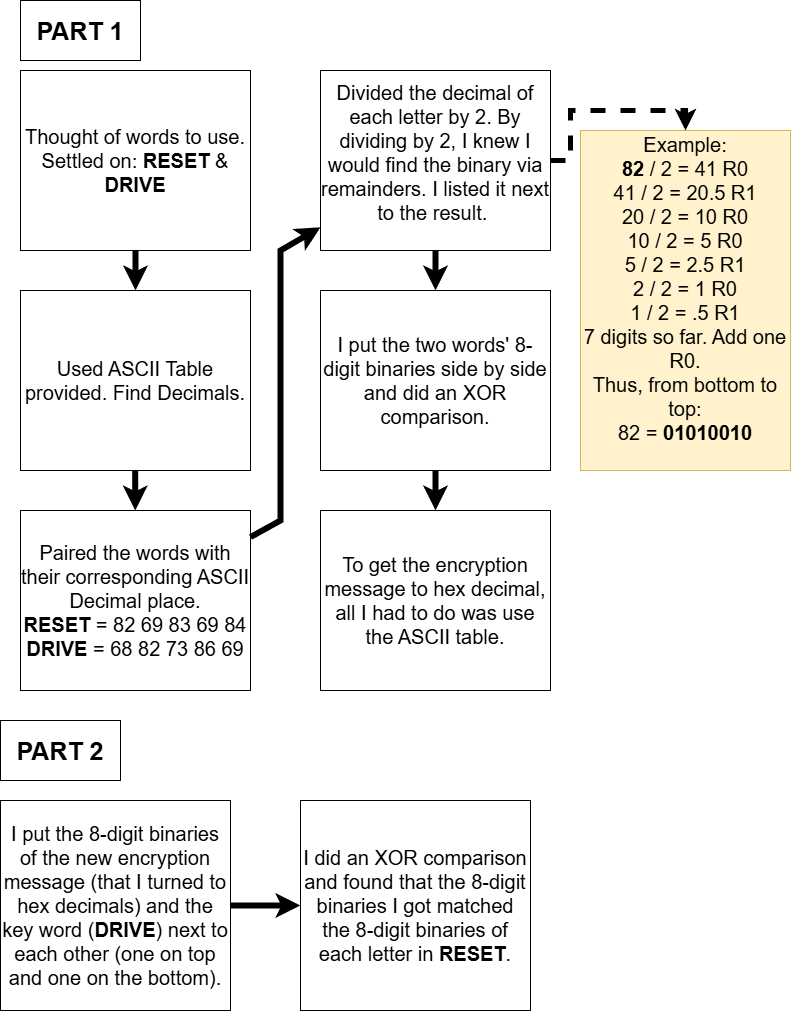

The diagram above was exported from draw.io. Its source (the exported page's mxGraphModel, read from the mxfile embedded in the PNG):
<mxGraphModel dx="1668" dy="899" grid="1" gridSize="10" guides="1" tooltips="1" connect="1" arrows="1" fold="1" page="1" pageScale="1" pageWidth="850" pageHeight="1100" math="0" shadow="0">
  <root>
    <mxCell id="0" />
    <mxCell id="1" parent="0" />
    <mxCell id="nPwBjIHJBBnww_pnVhFz-1" value="&lt;font style=&quot;font-size: 20px;&quot;&gt;Thought of words to use. Settled on: &lt;b style=&quot;&quot;&gt;RESET &lt;/b&gt;&amp;amp; &lt;b style=&quot;&quot;&gt;DRIVE&lt;/b&gt;&lt;/font&gt;" style="rounded=0;whiteSpace=wrap;html=1;" vertex="1" parent="1">
      <mxGeometry x="60" y="80" width="230" height="180" as="geometry" />
    </mxCell>
    <mxCell id="nPwBjIHJBBnww_pnVhFz-4" value="&lt;span style=&quot;font-size: 20px;&quot;&gt;Used ASCII Table provided. Find Decimals.&lt;/span&gt;" style="rounded=0;whiteSpace=wrap;html=1;" vertex="1" parent="1">
      <mxGeometry x="60" y="300" width="230" height="180" as="geometry" />
    </mxCell>
    <mxCell id="nPwBjIHJBBnww_pnVhFz-5" value="&lt;span style=&quot;font-size: 20px;&quot;&gt;Paired the words with their corresponding ASCII Decimal place.&lt;/span&gt;&lt;div&gt;&lt;span style=&quot;font-size: 20px;&quot;&gt;&lt;b&gt;RESET &lt;/b&gt;= 82 69 83 69 84&lt;/span&gt;&lt;/div&gt;&lt;div&gt;&lt;span style=&quot;font-size: 20px;&quot;&gt;&lt;b&gt;DRIVE &lt;/b&gt;= 68 82 73 86 69&lt;/span&gt;&lt;/div&gt;" style="rounded=0;whiteSpace=wrap;html=1;" vertex="1" parent="1">
      <mxGeometry x="60" y="520" width="230" height="180" as="geometry" />
    </mxCell>
    <mxCell id="nPwBjIHJBBnww_pnVhFz-25" value="" style="edgeStyle=orthogonalEdgeStyle;rounded=0;orthogonalLoop=1;jettySize=auto;html=1;dashed=1;strokeWidth=5;entryX=0.5;entryY=0;entryDx=0;entryDy=0;" edge="1" parent="1" source="nPwBjIHJBBnww_pnVhFz-6" target="nPwBjIHJBBnww_pnVhFz-7">
      <mxGeometry relative="1" as="geometry" />
    </mxCell>
    <mxCell id="nPwBjIHJBBnww_pnVhFz-6" value="&lt;span style=&quot;font-size: 20px;&quot;&gt;Divided the decimal of each letter by 2. By dividing by 2, I knew I would find the binary via remainders. I listed it next to the result.&amp;nbsp;&lt;/span&gt;&lt;div&gt;&lt;br&gt;&lt;/div&gt;" style="rounded=0;whiteSpace=wrap;html=1;" vertex="1" parent="1">
      <mxGeometry x="360" y="80" width="230" height="180" as="geometry" />
    </mxCell>
    <mxCell id="nPwBjIHJBBnww_pnVhFz-7" value="&lt;div&gt;&lt;span style=&quot;font-size: 20px;&quot;&gt;Example:&lt;/span&gt;&lt;/div&gt;&lt;div&gt;&lt;span style=&quot;font-size: 20px;&quot;&gt;&lt;b&gt;82 &lt;/b&gt;/ 2 = 41 R0&lt;/span&gt;&lt;/div&gt;&lt;div&gt;&lt;span style=&quot;font-size: 20px;&quot;&gt;41 / 2 = 20.5 R1&lt;/span&gt;&lt;/div&gt;&lt;div&gt;&lt;span style=&quot;font-size: 20px;&quot;&gt;20 / 2 = 10 R0&lt;/span&gt;&lt;/div&gt;&lt;div&gt;&lt;span style=&quot;font-size: 20px;&quot;&gt;10 / 2 = 5 R0&lt;/span&gt;&lt;/div&gt;&lt;div&gt;&lt;span style=&quot;font-size: 20px;&quot;&gt;5 / 2 = 2.5 R1&lt;/span&gt;&lt;/div&gt;&lt;div&gt;&lt;span style=&quot;font-size: 20px;&quot;&gt;2 / 2 = 1 R0&lt;/span&gt;&lt;/div&gt;&lt;div&gt;&lt;span style=&quot;font-size: 20px;&quot;&gt;1 / 2 = .5 R1&lt;/span&gt;&lt;/div&gt;&lt;div&gt;&lt;span style=&quot;font-size: 20px;&quot;&gt;7 digits so far. Add one R0.&lt;/span&gt;&lt;/div&gt;&lt;div&gt;&lt;span style=&quot;font-size: 20px;&quot;&gt;Thus, from bottom to top:&lt;/span&gt;&lt;/div&gt;&lt;div&gt;&lt;span style=&quot;font-size: 20px;&quot;&gt;82 = &lt;b&gt;01010010&lt;/b&gt;&lt;/span&gt;&lt;/div&gt;&lt;div&gt;&lt;span style=&quot;font-size: 20px;&quot;&gt;&lt;br&gt;&lt;/span&gt;&lt;/div&gt;" style="rounded=0;whiteSpace=wrap;html=1;fillColor=#fff2cc;strokeColor=#d6b656;" vertex="1" parent="1">
      <mxGeometry x="620" y="140" width="210" height="340" as="geometry" />
    </mxCell>
    <mxCell id="nPwBjIHJBBnww_pnVhFz-8" value="&lt;span style=&quot;font-size: 20px;&quot;&gt;I put the two words' 8-digit binaries side by side and did an XOR comparison.&lt;/span&gt;" style="rounded=0;whiteSpace=wrap;html=1;" vertex="1" parent="1">
      <mxGeometry x="360" y="300" width="230" height="180" as="geometry" />
    </mxCell>
    <mxCell id="nPwBjIHJBBnww_pnVhFz-10" value="&lt;span style=&quot;font-size: 20px;&quot;&gt;I put the 8-digit binaries of the new encryption message (that I turned to hex decimals) and the key word (&lt;b&gt;DRIVE&lt;/b&gt;) next to each other (one on top and one on the bottom).&lt;/span&gt;" style="rounded=0;whiteSpace=wrap;html=1;" vertex="1" parent="1">
      <mxGeometry x="40" y="810" width="230" height="210" as="geometry" />
    </mxCell>
    <mxCell id="nPwBjIHJBBnww_pnVhFz-13" value="&lt;span style=&quot;font-size: 20px;&quot;&gt;To get the encryption message to hex decimal, all I had to do was use the ASCII table.&lt;/span&gt;" style="rounded=0;whiteSpace=wrap;html=1;" vertex="1" parent="1">
      <mxGeometry x="360" y="520" width="230" height="180" as="geometry" />
    </mxCell>
    <mxCell id="nPwBjIHJBBnww_pnVhFz-14" value="&lt;font style=&quot;font-size: 25px;&quot;&gt;&lt;b&gt;PART 1&lt;/b&gt;&lt;/font&gt;" style="rounded=0;whiteSpace=wrap;html=1;" vertex="1" parent="1">
      <mxGeometry x="60" y="10" width="120" height="60" as="geometry" />
    </mxCell>
    <mxCell id="nPwBjIHJBBnww_pnVhFz-15" value="&lt;font style=&quot;font-size: 25px;&quot;&gt;&lt;b&gt;PART 2&lt;/b&gt;&lt;/font&gt;" style="rounded=0;whiteSpace=wrap;html=1;" vertex="1" parent="1">
      <mxGeometry x="40" y="730" width="120" height="60" as="geometry" />
    </mxCell>
    <mxCell id="nPwBjIHJBBnww_pnVhFz-16" value="&lt;span style=&quot;font-size: 20px;&quot;&gt;I did an XOR comparison and found that the 8-digit binaries I got matched the 8-digit binaries of each letter in &lt;b&gt;RESET&lt;/b&gt;.&lt;/span&gt;" style="rounded=0;whiteSpace=wrap;html=1;" vertex="1" parent="1">
      <mxGeometry x="340" y="810" width="230" height="210" as="geometry" />
    </mxCell>
    <mxCell id="nPwBjIHJBBnww_pnVhFz-17" value="" style="endArrow=classic;html=1;rounded=0;entryX=0.5;entryY=0;entryDx=0;entryDy=0;exitX=0.5;exitY=1;exitDx=0;exitDy=0;strokeWidth=6;" edge="1" parent="1" source="nPwBjIHJBBnww_pnVhFz-1" target="nPwBjIHJBBnww_pnVhFz-4">
      <mxGeometry width="50" height="50" relative="1" as="geometry">
        <mxPoint x="210" y="260" as="sourcePoint" />
        <mxPoint x="260" y="210" as="targetPoint" />
      </mxGeometry>
    </mxCell>
    <mxCell id="nPwBjIHJBBnww_pnVhFz-19" value="" style="endArrow=classic;html=1;rounded=0;exitX=0.5;exitY=1;exitDx=0;exitDy=0;strokeWidth=6;" edge="1" parent="1" target="nPwBjIHJBBnww_pnVhFz-5">
      <mxGeometry width="50" height="50" relative="1" as="geometry">
        <mxPoint x="174.66" y="480" as="sourcePoint" />
        <mxPoint x="174.66" y="520" as="targetPoint" />
      </mxGeometry>
    </mxCell>
    <mxCell id="nPwBjIHJBBnww_pnVhFz-20" value="" style="endArrow=classic;html=1;rounded=0;strokeWidth=6;" edge="1" parent="1" source="nPwBjIHJBBnww_pnVhFz-5" target="nPwBjIHJBBnww_pnVhFz-6">
      <mxGeometry width="50" height="50" relative="1" as="geometry">
        <mxPoint x="290" y="575" as="sourcePoint" />
        <mxPoint x="340" y="525" as="targetPoint" />
        <Array as="points">
          <mxPoint x="320" y="530" />
          <mxPoint x="320" y="420" />
          <mxPoint x="320" y="260" />
        </Array>
      </mxGeometry>
    </mxCell>
    <mxCell id="nPwBjIHJBBnww_pnVhFz-21" value="" style="endArrow=classic;html=1;rounded=0;strokeWidth=6;" edge="1" parent="1" source="nPwBjIHJBBnww_pnVhFz-6" target="nPwBjIHJBBnww_pnVhFz-8">
      <mxGeometry width="50" height="50" relative="1" as="geometry">
        <mxPoint x="474.58" y="250" as="sourcePoint" />
        <mxPoint x="474.58" y="290" as="targetPoint" />
      </mxGeometry>
    </mxCell>
    <mxCell id="nPwBjIHJBBnww_pnVhFz-22" value="" style="endArrow=classic;html=1;rounded=0;strokeWidth=6;" edge="1" parent="1" source="nPwBjIHJBBnww_pnVhFz-8" target="nPwBjIHJBBnww_pnVhFz-13">
      <mxGeometry width="50" height="50" relative="1" as="geometry">
        <mxPoint x="480" y="480" as="sourcePoint" />
        <mxPoint x="480" y="520" as="targetPoint" />
      </mxGeometry>
    </mxCell>
    <mxCell id="nPwBjIHJBBnww_pnVhFz-28" value="" style="endArrow=classic;html=1;rounded=0;strokeWidth=6;" edge="1" parent="1" source="nPwBjIHJBBnww_pnVhFz-10" target="nPwBjIHJBBnww_pnVhFz-16">
      <mxGeometry width="50" height="50" relative="1" as="geometry">
        <mxPoint x="290" y="880" as="sourcePoint" />
        <mxPoint x="290" y="920" as="targetPoint" />
      </mxGeometry>
    </mxCell>
  </root>
</mxGraphModel>